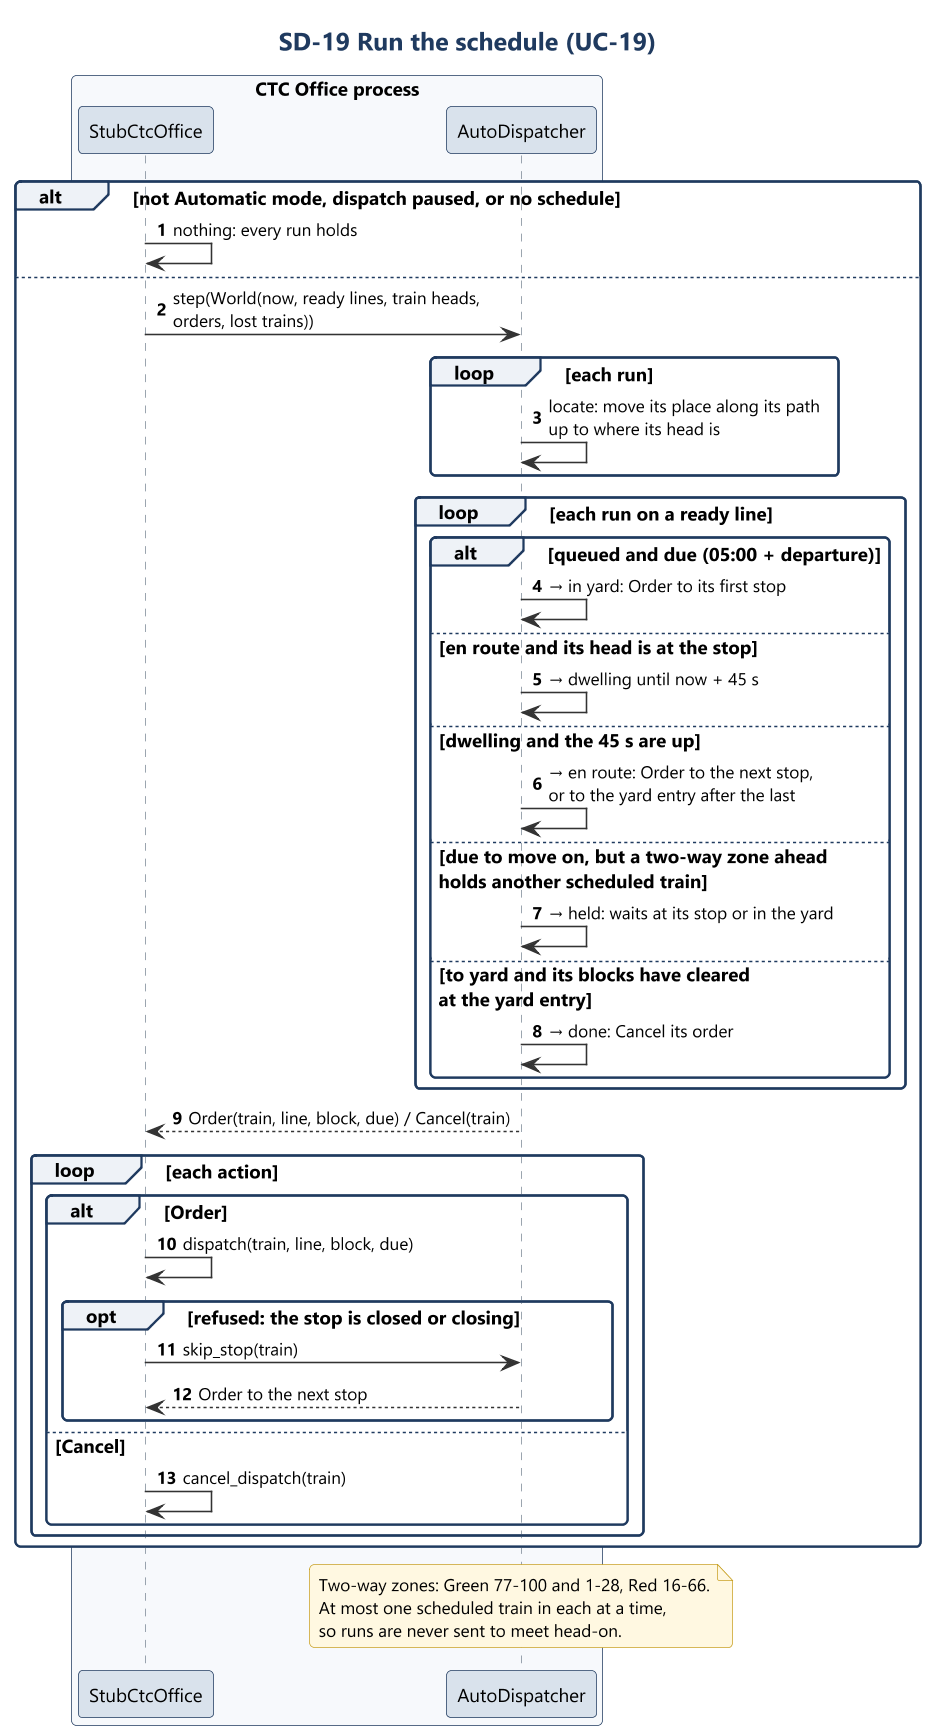

The diagram above was rendered by PlantUML. Its source (embedded in the PNG):
@startuml sd19_schedule_run
!include ../style.iuml
title SD-19 Run the schedule (UC-19)
autonumber

box "CTC Office process" #F7F9FC
participant "StubCtcOffice" as Model
participant "AutoDispatcher" as AD
end box

alt not Automatic mode, dispatch paused, or no schedule
  Model -> Model : nothing: every run holds
else
  Model -> AD : step(World(now, ready lines, train heads,\norders, lost trains))
  loop each run
    AD -> AD : locate: move its place along its path\nup to where its head is
  end
  loop each run on a ready line
    alt queued and due (05:00 + departure)
      AD -> AD : → in yard: Order to its first stop
    else en route and its head is at the stop
      AD -> AD : → dwelling until now + 45 s
    else dwelling and the 45 s are up
      AD -> AD : → en route: Order to the next stop,\nor to the yard entry after the last
    else due to move on, but a two-way zone ahead\nholds another scheduled train
      AD -> AD : → held: waits at its stop or in the yard
    else to yard and its blocks have cleared\nat the yard entry
      AD -> AD : → done: Cancel its order
    end
  end
  AD --> Model : Order(train, line, block, due) / Cancel(train)
  loop each action
    alt Order
      Model -> Model : dispatch(train, line, block, due)
      opt refused: the stop is closed or closing
        Model -> AD : skip_stop(train)
        AD --> Model : Order to the next stop
      end
    else Cancel
      Model -> Model : cancel_dispatch(train)
    end
  end
end
note over AD
  Two-way zones: Green 77-100 and 1-28, Red 16-66.
  At most one scheduled train in each at a time,
  so runs are never sent to meet head-on.
end note
@enduml